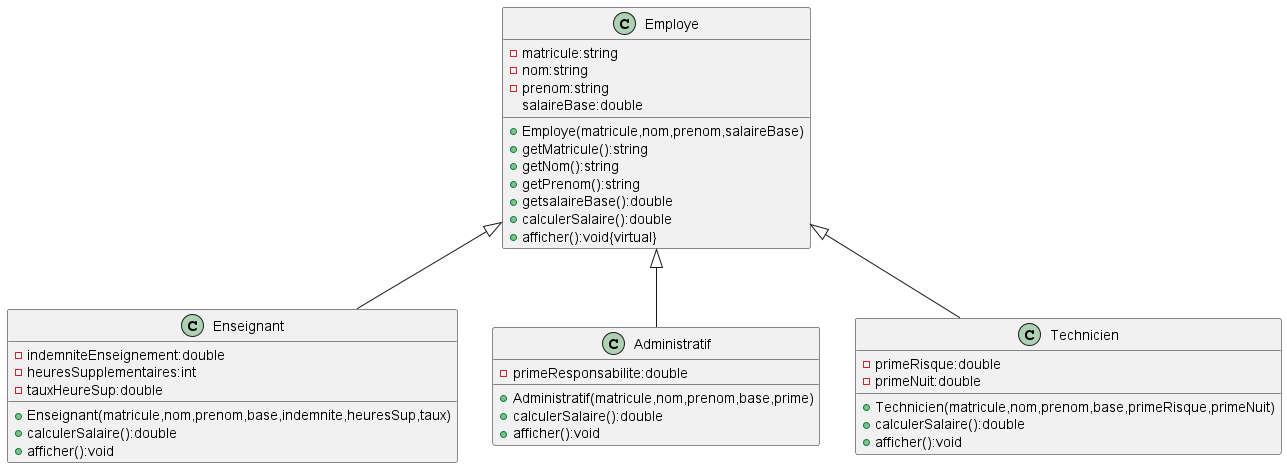

The diagram above was rendered by PlantUML. Its source (embedded in the PNG):
@startuml
class Employe{
    -matricule:string
    -nom:string
    -prenom:string
    salaireBase:double
    +Employe(matricule,nom,prenom,salaireBase)
    +getMatricule():string
    +getNom():string
    +getPrenom():string
    +getsalaireBase():double
    +calculerSalaire():double
    {abstract}
    +afficher():void{virtual}
}
class Enseignant{
    -indemniteEnseignement:double
    -heuresSupplementaires:int
    -tauxHeureSup:double
    +Enseignant(matricule,nom,prenom,base,indemnite,heuresSup,taux)
    +calculerSalaire():double
    +afficher():void
}
class Administratif{
    -primeResponsabilite:double
    +Administratif(matricule,nom,prenom,base,prime)
    +calculerSalaire():double
    +afficher():void
}
class Technicien{
    -primeRisque:double
    -primeNuit:double
    +Technicien(matricule,nom,prenom,base,primeRisque,primeNuit)
    +calculerSalaire():double
    +afficher():void
}
Employe <|--Enseignant
Employe<|--Administratif
Employe<|--Technicien
@enduml